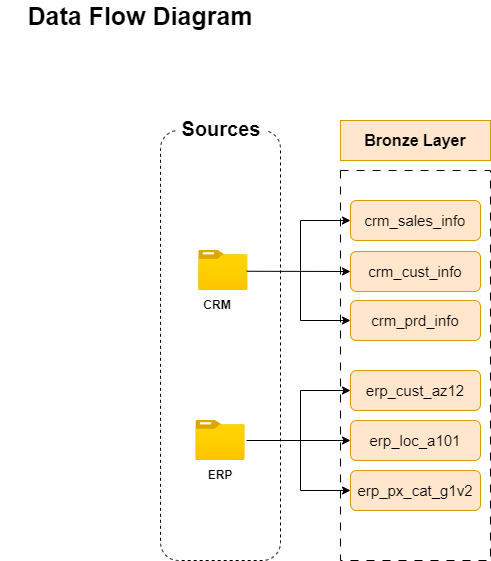

The diagram above was exported from draw.io. Its source (the exported page's mxGraphModel, read from the mxfile embedded in the PNG):
<mxGraphModel dx="1219" dy="713" grid="1" gridSize="10" guides="1" tooltips="1" connect="1" arrows="1" fold="1" page="0" pageScale="1" pageWidth="850" pageHeight="1100" background="#FFFFFF" math="0" shadow="0">
  <root>
    <mxCell id="0" />
    <mxCell id="1" parent="0" />
    <mxCell id="LoPqnKo1-DcQAiSw49yI-1" value="&lt;b&gt;&lt;font style=&quot;font-size: 25px;&quot;&gt;Data Flow Diagram&lt;/font&gt;&lt;/b&gt;" style="text;html=1;align=center;verticalAlign=middle;whiteSpace=wrap;rounded=0;" parent="1" vertex="1">
      <mxGeometry x="20" y="160" width="280" height="30" as="geometry" />
    </mxCell>
    <mxCell id="LoPqnKo1-DcQAiSw49yI-3" value="" style="rounded=1;whiteSpace=wrap;html=1;dashed=1;" parent="1" vertex="1">
      <mxGeometry x="180" y="290" width="120" height="430" as="geometry" />
    </mxCell>
    <mxCell id="LoPqnKo1-DcQAiSw49yI-4" value="&lt;font style=&quot;font-size: 20px;&quot;&gt;&lt;b style=&quot;&quot;&gt;Sources&lt;/b&gt;&lt;/font&gt;" style="rounded=1;whiteSpace=wrap;html=1;fillColor=default;strokeColor=none;glass=0;" parent="1" vertex="1">
      <mxGeometry x="195.86" y="273" width="90" height="30" as="geometry" />
    </mxCell>
    <mxCell id="LoPqnKo1-DcQAiSw49yI-5" value="" style="image;aspect=fixed;html=1;points=[];align=center;fontSize=12;image=img/lib/azure2/general/Folder_Blank.svg;" parent="1" vertex="1">
      <mxGeometry x="218.21000000000004" y="410" width="49.29" height="40" as="geometry" />
    </mxCell>
    <mxCell id="LoPqnKo1-DcQAiSw49yI-7" value="" style="image;aspect=fixed;html=1;points=[];align=center;fontSize=12;image=img/lib/azure2/general/Folder_Blank.svg;" parent="1" vertex="1">
      <mxGeometry x="215.35000000000002" y="580" width="49.29" height="40" as="geometry" />
    </mxCell>
    <mxCell id="LoPqnKo1-DcQAiSw49yI-8" value="&lt;b&gt;CRM&lt;/b&gt;" style="text;html=1;align=center;verticalAlign=middle;whiteSpace=wrap;rounded=0;" parent="1" vertex="1">
      <mxGeometry x="207.5" y="450" width="60" height="30" as="geometry" />
    </mxCell>
    <mxCell id="LoPqnKo1-DcQAiSw49yI-9" value="&lt;b&gt;ERP&lt;/b&gt;" style="text;html=1;align=center;verticalAlign=middle;whiteSpace=wrap;rounded=0;" parent="1" vertex="1">
      <mxGeometry x="210" y="620" width="60" height="30" as="geometry" />
    </mxCell>
    <mxCell id="LoPqnKo1-DcQAiSw49yI-10" value="" style="rounded=0;whiteSpace=wrap;html=1;dashed=1;dashPattern=8 8;" parent="1" vertex="1">
      <mxGeometry x="360" y="330" width="150" height="390" as="geometry" />
    </mxCell>
    <mxCell id="LoPqnKo1-DcQAiSw49yI-11" value="&lt;b&gt;&lt;font style=&quot;font-size: 16px;&quot;&gt;Bronze Layer&lt;/font&gt;&lt;/b&gt;" style="rounded=0;whiteSpace=wrap;html=1;strokeColor=#d79b00;fillColor=#ffe6cc;" parent="1" vertex="1">
      <mxGeometry x="360" y="280" width="150" height="40" as="geometry" />
    </mxCell>
    <mxCell id="LoPqnKo1-DcQAiSw49yI-13" value="&lt;font style=&quot;font-size: 15px;&quot;&gt;crm_sales_info&lt;/font&gt;" style="rounded=1;whiteSpace=wrap;html=1;fillColor=#ffe6cc;strokeColor=#d79b00;" parent="1" vertex="1">
      <mxGeometry x="370" y="360" width="130" height="40" as="geometry" />
    </mxCell>
    <mxCell id="LoPqnKo1-DcQAiSw49yI-14" value="&lt;font style=&quot;font-size: 15px;&quot;&gt;crm_cust_info&lt;/font&gt;" style="rounded=1;whiteSpace=wrap;html=1;fillColor=#ffe6cc;strokeColor=#d79b00;" parent="1" vertex="1">
      <mxGeometry x="370" y="411" width="130" height="40" as="geometry" />
    </mxCell>
    <mxCell id="LoPqnKo1-DcQAiSw49yI-15" value="&lt;font style=&quot;font-size: 15px;&quot;&gt;crm_prd_info&lt;/font&gt;" style="rounded=1;whiteSpace=wrap;html=1;fillColor=#ffe6cc;strokeColor=#d79b00;" parent="1" vertex="1">
      <mxGeometry x="370" y="460" width="130" height="40" as="geometry" />
    </mxCell>
    <mxCell id="LoPqnKo1-DcQAiSw49yI-16" value="&lt;font style=&quot;font-size: 15px;&quot;&gt;erp_cust_az12&lt;/font&gt;" style="rounded=1;whiteSpace=wrap;html=1;fillColor=#ffe6cc;strokeColor=#d79b00;" parent="1" vertex="1">
      <mxGeometry x="370" y="530" width="130" height="40" as="geometry" />
    </mxCell>
    <mxCell id="LoPqnKo1-DcQAiSw49yI-17" value="&lt;font style=&quot;font-size: 15px;&quot;&gt;erp_loc_a101&lt;/font&gt;" style="rounded=1;whiteSpace=wrap;html=1;fillColor=#ffe6cc;strokeColor=#d79b00;" parent="1" vertex="1">
      <mxGeometry x="370" y="580" width="130" height="40" as="geometry" />
    </mxCell>
    <mxCell id="LoPqnKo1-DcQAiSw49yI-18" value="&lt;font style=&quot;font-size: 15px;&quot;&gt;erp_px_cat_g1v2&lt;/font&gt;" style="rounded=1;whiteSpace=wrap;html=1;fillColor=#ffe6cc;strokeColor=#d79b00;" parent="1" vertex="1">
      <mxGeometry x="370" y="630" width="130" height="40" as="geometry" />
    </mxCell>
    <mxCell id="LoPqnKo1-DcQAiSw49yI-19" value="" style="endArrow=classic;html=1;rounded=0;exitX=0.974;exitY=0.519;exitDx=0;exitDy=0;exitPerimeter=0;entryX=0;entryY=0.5;entryDx=0;entryDy=0;" parent="1" source="LoPqnKo1-DcQAiSw49yI-5" target="LoPqnKo1-DcQAiSw49yI-14" edge="1">
      <mxGeometry width="50" height="50" relative="1" as="geometry">
        <mxPoint x="590" y="700" as="sourcePoint" />
        <mxPoint x="640" y="650" as="targetPoint" />
      </mxGeometry>
    </mxCell>
    <mxCell id="LoPqnKo1-DcQAiSw49yI-23" value="" style="endArrow=classic;html=1;rounded=0;" parent="1" edge="1">
      <mxGeometry width="50" height="50" relative="1" as="geometry">
        <mxPoint x="320" y="430" as="sourcePoint" />
        <mxPoint x="370" y="380" as="targetPoint" />
        <Array as="points">
          <mxPoint x="320" y="380" />
        </Array>
      </mxGeometry>
    </mxCell>
    <mxCell id="LoPqnKo1-DcQAiSw49yI-24" value="" style="endArrow=classic;html=1;rounded=0;entryX=0;entryY=0.5;entryDx=0;entryDy=0;" parent="1" target="LoPqnKo1-DcQAiSw49yI-15" edge="1">
      <mxGeometry width="50" height="50" relative="1" as="geometry">
        <mxPoint x="320" y="430" as="sourcePoint" />
        <mxPoint x="420" y="460" as="targetPoint" />
        <Array as="points">
          <mxPoint x="320" y="480" />
        </Array>
      </mxGeometry>
    </mxCell>
    <mxCell id="LoPqnKo1-DcQAiSw49yI-25" value="" style="endArrow=classic;html=1;rounded=0;exitX=1.028;exitY=0.5;exitDx=0;exitDy=0;exitPerimeter=0;entryX=0;entryY=0.5;entryDx=0;entryDy=0;" parent="1" source="LoPqnKo1-DcQAiSw49yI-7" target="LoPqnKo1-DcQAiSw49yI-17" edge="1">
      <mxGeometry width="50" height="50" relative="1" as="geometry">
        <mxPoint x="370" y="590" as="sourcePoint" />
        <mxPoint x="420" y="540" as="targetPoint" />
      </mxGeometry>
    </mxCell>
    <mxCell id="LoPqnKo1-DcQAiSw49yI-26" value="" style="endArrow=classic;html=1;rounded=0;" parent="1" target="LoPqnKo1-DcQAiSw49yI-16" edge="1">
      <mxGeometry width="50" height="50" relative="1" as="geometry">
        <mxPoint x="320" y="600" as="sourcePoint" />
        <mxPoint x="420" y="540" as="targetPoint" />
        <Array as="points">
          <mxPoint x="320" y="550" />
        </Array>
      </mxGeometry>
    </mxCell>
    <mxCell id="LoPqnKo1-DcQAiSw49yI-27" value="" style="endArrow=classic;html=1;rounded=0;entryX=0;entryY=0.5;entryDx=0;entryDy=0;" parent="1" target="LoPqnKo1-DcQAiSw49yI-18" edge="1">
      <mxGeometry width="50" height="50" relative="1" as="geometry">
        <mxPoint x="320" y="600" as="sourcePoint" />
        <mxPoint x="420" y="580" as="targetPoint" />
        <Array as="points">
          <mxPoint x="320" y="650" />
        </Array>
      </mxGeometry>
    </mxCell>
  </root>
</mxGraphModel>